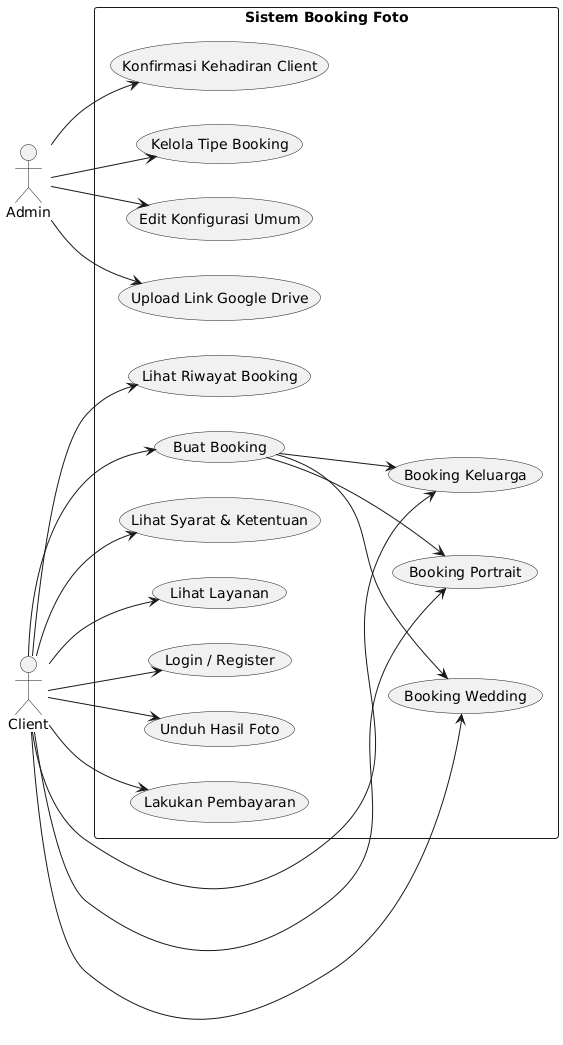

The diagram above was rendered by PlantUML. Its source (embedded in the PNG):
@startuml
left to right direction
actor Client
actor Admin

rectangle "Sistem Booking Foto" {
  (Login / Register) as login
  (Lihat Layanan) as viewServices
  (Lihat Syarat & Ketentuan) as viewTerms
  (Buat Booking) as makeBooking
  (Lihat Riwayat Booking) as bookingHistory
  (Lakukan Pembayaran) as payBooking
  (Unduh Hasil Foto) as downloadPhoto

  (Konfirmasi Kehadiran Client) as confirmAttendance
  (Upload Link Google Drive) as uploadDrive

  (Booking Portrait) as bookingPortrait
  (Booking Wedding) as bookingWedding
  (Booking Keluarga) as bookingKeluarga

  (Edit Konfigurasi Umum) as editConfig
  (Kelola Tipe Booking) as manageBookingTypes

  Client --> login
  Client --> viewServices
  Client --> viewTerms
  Client --> makeBooking
  Client --> bookingPortrait
  Client --> bookingWedding
  Client --> bookingKeluarga
  Client --> bookingHistory
  Client --> payBooking
  Client --> downloadPhoto

  Admin --> confirmAttendance
  Admin --> uploadDrive
  Admin --> editConfig
  Admin --> manageBookingTypes

  makeBooking --> bookingPortrait
  makeBooking --> bookingWedding
  makeBooking --> bookingKeluarga
}
@enduml